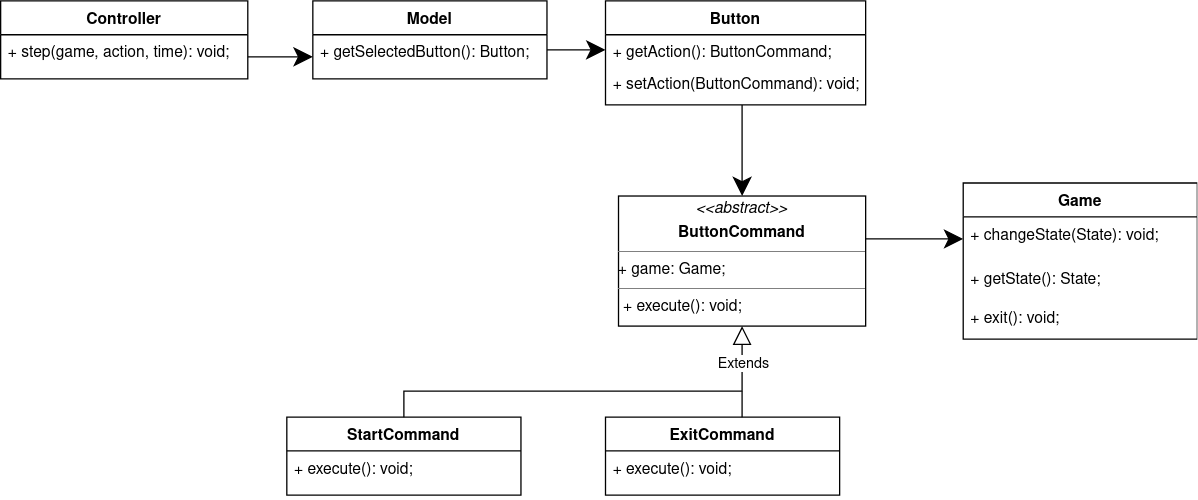

The diagram above was exported from draw.io. Its source (the exported page's mxGraphModel, read from the mxfile embedded in the PNG):
<mxGraphModel dx="1048" dy="565" grid="1" gridSize="10" guides="1" tooltips="1" connect="1" arrows="1" fold="1" page="1" pageScale="1" pageWidth="850" pageHeight="1100" math="0" shadow="0">
  <root>
    <mxCell id="hIuSU5Pqb4KqNUyECkOB-0" />
    <mxCell id="hIuSU5Pqb4KqNUyECkOB-1" parent="hIuSU5Pqb4KqNUyECkOB-0" />
    <mxCell id="lGQ5HGJT-kPMavrKYHdE-4" value="Controller" style="swimlane;fontStyle=1;childLayout=stackLayout;horizontal=1;startSize=26;fillColor=none;horizontalStack=0;resizeParent=1;resizeParentMax=0;resizeLast=0;collapsible=1;marginBottom=0;" vertex="1" parent="hIuSU5Pqb4KqNUyECkOB-1">
      <mxGeometry x="70" y="40" width="190" height="60" as="geometry" />
    </mxCell>
    <mxCell id="lGQ5HGJT-kPMavrKYHdE-5" value="+ step(game, action, time): void;&#10;" style="text;strokeColor=none;fillColor=none;align=left;verticalAlign=top;spacingLeft=4;spacingRight=4;overflow=hidden;rotatable=0;points=[[0,0.5],[1,0.5]];portConstraint=eastwest;" vertex="1" parent="lGQ5HGJT-kPMavrKYHdE-4">
      <mxGeometry y="26" width="190" height="34" as="geometry" />
    </mxCell>
    <mxCell id="lGQ5HGJT-kPMavrKYHdE-8" value="Model" style="swimlane;fontStyle=1;childLayout=stackLayout;horizontal=1;startSize=26;fillColor=none;horizontalStack=0;resizeParent=1;resizeParentMax=0;resizeLast=0;collapsible=1;marginBottom=0;" vertex="1" parent="hIuSU5Pqb4KqNUyECkOB-1">
      <mxGeometry x="310" y="40" width="180" height="60" as="geometry" />
    </mxCell>
    <mxCell id="lGQ5HGJT-kPMavrKYHdE-14" value="+ getSelectedButton(): Button;" style="text;strokeColor=none;fillColor=none;align=left;verticalAlign=top;spacingLeft=4;spacingRight=4;overflow=hidden;rotatable=0;points=[[0,0.5],[1,0.5]];portConstraint=eastwest;" vertex="1" parent="lGQ5HGJT-kPMavrKYHdE-8">
      <mxGeometry y="26" width="180" height="34" as="geometry" />
    </mxCell>
    <mxCell id="lGQ5HGJT-kPMavrKYHdE-15" value="Button" style="swimlane;fontStyle=1;childLayout=stackLayout;horizontal=1;startSize=26;fillColor=none;horizontalStack=0;resizeParent=1;resizeParentMax=0;resizeLast=0;collapsible=1;marginBottom=0;" vertex="1" parent="hIuSU5Pqb4KqNUyECkOB-1">
      <mxGeometry x="535" y="40" width="200" height="80" as="geometry" />
    </mxCell>
    <mxCell id="lGQ5HGJT-kPMavrKYHdE-29" style="edgeStyle=orthogonalEdgeStyle;rounded=0;orthogonalLoop=1;jettySize=auto;html=1;entryX=0;entryY=0.5;entryDx=0;entryDy=0;startArrow=none;startFill=0;endArrow=classic;endFill=1;startSize=30;endSize=12;sourcePerimeterSpacing=0;targetPerimeterSpacing=0;" edge="1" parent="lGQ5HGJT-kPMavrKYHdE-15" target="lGQ5HGJT-kPMavrKYHdE-16">
      <mxGeometry relative="1" as="geometry">
        <mxPoint x="-45" y="37.58" as="sourcePoint" />
        <mxPoint x="85" y="37.58" as="targetPoint" />
      </mxGeometry>
    </mxCell>
    <mxCell id="lGQ5HGJT-kPMavrKYHdE-16" value="+ getAction(): ButtonCommand;" style="text;strokeColor=none;fillColor=none;align=left;verticalAlign=top;spacingLeft=4;spacingRight=4;overflow=hidden;rotatable=0;points=[[0,0.5],[1,0.5]];portConstraint=eastwest;" vertex="1" parent="lGQ5HGJT-kPMavrKYHdE-15">
      <mxGeometry y="26" width="200" height="24" as="geometry" />
    </mxCell>
    <mxCell id="lGQ5HGJT-kPMavrKYHdE-17" value="+ setAction(ButtonCommand): void;" style="text;strokeColor=none;fillColor=none;align=left;verticalAlign=top;spacingLeft=4;spacingRight=4;overflow=hidden;rotatable=0;points=[[0,0.5],[1,0.5]];portConstraint=eastwest;" vertex="1" parent="lGQ5HGJT-kPMavrKYHdE-15">
      <mxGeometry y="50" width="200" height="30" as="geometry" />
    </mxCell>
    <mxCell id="lGQ5HGJT-kPMavrKYHdE-18" value="&lt;p style=&quot;margin: 0px ; margin-top: 4px ; text-align: center&quot;&gt;&lt;i&gt;&amp;lt;&amp;lt;abstract&amp;gt;&amp;gt;&lt;/i&gt;&lt;/p&gt;&lt;p style=&quot;margin: 0px ; margin-top: 4px ; text-align: center&quot;&gt;&lt;b&gt;ButtonCommand&lt;/b&gt;&lt;br&gt;&lt;b&gt;&lt;/b&gt;&lt;/p&gt;&lt;hr size=&quot;1&quot;&gt;+ game: Game;&lt;br&gt;&lt;hr size=&quot;1&quot;&gt;&lt;p style=&quot;margin: 0px ; margin-left: 4px&quot;&gt;+ execute(): void;&lt;br&gt;&lt;/p&gt;" style="verticalAlign=top;align=left;overflow=fill;fontSize=12;fontFamily=Helvetica;html=1;" vertex="1" parent="hIuSU5Pqb4KqNUyECkOB-1">
      <mxGeometry x="545" y="190" width="190" height="100" as="geometry" />
    </mxCell>
    <mxCell id="lGQ5HGJT-kPMavrKYHdE-20" value="Game" style="swimlane;fontStyle=1;childLayout=stackLayout;horizontal=1;startSize=26;fillColor=none;horizontalStack=0;resizeParent=1;resizeParentMax=0;resizeLast=0;collapsible=1;marginBottom=0;" vertex="1" parent="hIuSU5Pqb4KqNUyECkOB-1">
      <mxGeometry x="810" y="180" width="180" height="120" as="geometry" />
    </mxCell>
    <mxCell id="lGQ5HGJT-kPMavrKYHdE-21" value="+ changeState(State): void;" style="text;strokeColor=none;fillColor=none;align=left;verticalAlign=top;spacingLeft=4;spacingRight=4;overflow=hidden;rotatable=0;points=[[0,0.5],[1,0.5]];portConstraint=eastwest;" vertex="1" parent="lGQ5HGJT-kPMavrKYHdE-20">
      <mxGeometry y="26" width="180" height="34" as="geometry" />
    </mxCell>
    <mxCell id="lGQ5HGJT-kPMavrKYHdE-22" value="+ getState(): State;" style="text;strokeColor=none;fillColor=none;align=left;verticalAlign=top;spacingLeft=4;spacingRight=4;overflow=hidden;rotatable=0;points=[[0,0.5],[1,0.5]];portConstraint=eastwest;" vertex="1" parent="lGQ5HGJT-kPMavrKYHdE-20">
      <mxGeometry y="60" width="180" height="30" as="geometry" />
    </mxCell>
    <mxCell id="lGQ5HGJT-kPMavrKYHdE-23" value="+ exit(): void;" style="text;strokeColor=none;fillColor=none;align=left;verticalAlign=top;spacingLeft=4;spacingRight=4;overflow=hidden;rotatable=0;points=[[0,0.5],[1,0.5]];portConstraint=eastwest;" vertex="1" parent="lGQ5HGJT-kPMavrKYHdE-20">
      <mxGeometry y="90" width="180" height="30" as="geometry" />
    </mxCell>
    <mxCell id="lGQ5HGJT-kPMavrKYHdE-24" value="StartCommand" style="swimlane;fontStyle=1;childLayout=stackLayout;horizontal=1;startSize=26;fillColor=none;horizontalStack=0;resizeParent=1;resizeParentMax=0;resizeLast=0;collapsible=1;marginBottom=0;" vertex="1" parent="hIuSU5Pqb4KqNUyECkOB-1">
      <mxGeometry x="290" y="360" width="180" height="60" as="geometry" />
    </mxCell>
    <mxCell id="lGQ5HGJT-kPMavrKYHdE-25" value="+ execute(): void;" style="text;strokeColor=none;fillColor=none;align=left;verticalAlign=top;spacingLeft=4;spacingRight=4;overflow=hidden;rotatable=0;points=[[0,0.5],[1,0.5]];portConstraint=eastwest;" vertex="1" parent="lGQ5HGJT-kPMavrKYHdE-24">
      <mxGeometry y="26" width="180" height="34" as="geometry" />
    </mxCell>
    <mxCell id="lGQ5HGJT-kPMavrKYHdE-26" value="ExitCommand" style="swimlane;fontStyle=1;childLayout=stackLayout;horizontal=1;startSize=26;fillColor=none;horizontalStack=0;resizeParent=1;resizeParentMax=0;resizeLast=0;collapsible=1;marginBottom=0;" vertex="1" parent="hIuSU5Pqb4KqNUyECkOB-1">
      <mxGeometry x="535" y="360" width="180" height="60" as="geometry" />
    </mxCell>
    <mxCell id="lGQ5HGJT-kPMavrKYHdE-27" value="+ execute(): void;" style="text;strokeColor=none;fillColor=none;align=left;verticalAlign=top;spacingLeft=4;spacingRight=4;overflow=hidden;rotatable=0;points=[[0,0.5],[1,0.5]];portConstraint=eastwest;" vertex="1" parent="lGQ5HGJT-kPMavrKYHdE-26">
      <mxGeometry y="26" width="180" height="34" as="geometry" />
    </mxCell>
    <mxCell id="lGQ5HGJT-kPMavrKYHdE-28" style="edgeStyle=orthogonalEdgeStyle;rounded=0;orthogonalLoop=1;jettySize=auto;html=1;exitX=1;exitY=0.5;exitDx=0;exitDy=0;entryX=0;entryY=0.5;entryDx=0;entryDy=0;startArrow=none;startFill=0;endArrow=classic;endFill=1;startSize=30;endSize=12;sourcePerimeterSpacing=0;targetPerimeterSpacing=0;" edge="1" parent="hIuSU5Pqb4KqNUyECkOB-1" source="lGQ5HGJT-kPMavrKYHdE-5" target="lGQ5HGJT-kPMavrKYHdE-14">
      <mxGeometry relative="1" as="geometry" />
    </mxCell>
    <mxCell id="lGQ5HGJT-kPMavrKYHdE-30" style="edgeStyle=orthogonalEdgeStyle;rounded=0;orthogonalLoop=1;jettySize=auto;html=1;entryX=0.5;entryY=0;entryDx=0;entryDy=0;startArrow=none;startFill=0;endArrow=classic;endFill=1;startSize=30;endSize=12;sourcePerimeterSpacing=0;targetPerimeterSpacing=0;exitX=0.525;exitY=1;exitDx=0;exitDy=0;exitPerimeter=0;" edge="1" parent="hIuSU5Pqb4KqNUyECkOB-1" source="lGQ5HGJT-kPMavrKYHdE-17" target="lGQ5HGJT-kPMavrKYHdE-18">
      <mxGeometry relative="1" as="geometry">
        <mxPoint x="500" y="87.57999999999993" as="sourcePoint" />
        <mxPoint x="545" y="87.99999999999994" as="targetPoint" />
      </mxGeometry>
    </mxCell>
    <mxCell id="lGQ5HGJT-kPMavrKYHdE-31" style="edgeStyle=orthogonalEdgeStyle;rounded=0;orthogonalLoop=1;jettySize=auto;html=1;entryX=0;entryY=0.5;entryDx=0;entryDy=0;startArrow=none;startFill=0;endArrow=classic;endFill=1;startSize=30;endSize=12;sourcePerimeterSpacing=0;targetPerimeterSpacing=0;" edge="1" parent="hIuSU5Pqb4KqNUyECkOB-1" target="lGQ5HGJT-kPMavrKYHdE-21">
      <mxGeometry relative="1" as="geometry">
        <mxPoint x="735" y="223" as="sourcePoint" />
        <mxPoint x="545" y="87.99999999999994" as="targetPoint" />
        <Array as="points">
          <mxPoint x="735" y="223" />
        </Array>
      </mxGeometry>
    </mxCell>
    <mxCell id="lGQ5HGJT-kPMavrKYHdE-32" style="edgeStyle=orthogonalEdgeStyle;rounded=0;orthogonalLoop=1;jettySize=auto;html=1;entryX=0.5;entryY=1;entryDx=0;entryDy=0;startArrow=none;startFill=0;endArrow=block;endFill=0;startSize=30;endSize=12;sourcePerimeterSpacing=0;targetPerimeterSpacing=0;exitX=0.5;exitY=0;exitDx=0;exitDy=0;" edge="1" parent="hIuSU5Pqb4KqNUyECkOB-1" source="lGQ5HGJT-kPMavrKYHdE-24" target="lGQ5HGJT-kPMavrKYHdE-18">
      <mxGeometry relative="1" as="geometry">
        <mxPoint x="460" y="347" as="sourcePoint" />
        <mxPoint x="550" y="330" as="targetPoint" />
        <Array as="points">
          <mxPoint x="380" y="340" />
          <mxPoint x="640" y="340" />
        </Array>
      </mxGeometry>
    </mxCell>
    <mxCell id="lGQ5HGJT-kPMavrKYHdE-34" value="Extends" style="edgeLabel;html=1;align=center;verticalAlign=middle;resizable=0;points=[];" vertex="1" connectable="0" parent="lGQ5HGJT-kPMavrKYHdE-32">
      <mxGeometry x="0.8247" relative="1" as="geometry">
        <mxPoint as="offset" />
      </mxGeometry>
    </mxCell>
    <mxCell id="lGQ5HGJT-kPMavrKYHdE-33" style="edgeStyle=orthogonalEdgeStyle;rounded=0;orthogonalLoop=1;jettySize=auto;html=1;startArrow=none;startFill=0;endArrow=none;endFill=0;startSize=30;endSize=12;sourcePerimeterSpacing=0;targetPerimeterSpacing=0;" edge="1" parent="hIuSU5Pqb4KqNUyECkOB-1">
      <mxGeometry relative="1" as="geometry">
        <mxPoint x="640" y="360" as="sourcePoint" />
        <mxPoint x="640" y="340" as="targetPoint" />
        <Array as="points">
          <mxPoint x="640" y="360" />
        </Array>
      </mxGeometry>
    </mxCell>
  </root>
</mxGraphModel>